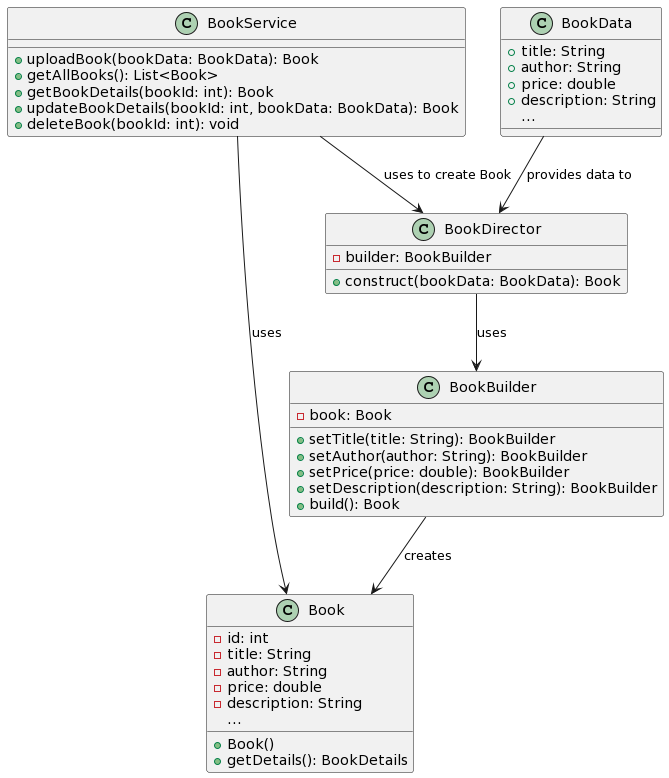

The diagram above was rendered by PlantUML. Its source (embedded in the PNG):
@startuml
class BookService {
    +uploadBook(bookData: BookData): Book
    +getAllBooks(): List<Book>
    +getBookDetails(bookId: int): Book
    +updateBookDetails(bookId: int, bookData: BookData): Book
    +deleteBook(bookId: int): void
}

class Book {
    -id: int
    -title: String
    -author: String
    -price: double
    -description: String
    ...
    +Book()
    +getDetails(): BookDetails
}

class BookBuilder {
    -book: Book
    +setTitle(title: String): BookBuilder
    +setAuthor(author: String): BookBuilder
    +setPrice(price: double): BookBuilder
    +setDescription(description: String): BookBuilder
    +build(): Book
}

class BookData {
    +title: String
    +author: String
    +price: double
    +description: String
    ...
}

class BookDirector {
    -builder: BookBuilder
    +construct(bookData: BookData): Book
}

BookService --> Book : uses
BookService --> BookDirector : uses to create Book
BookDirector --> BookBuilder : uses
BookBuilder --> Book : creates
BookData --> BookDirector : provides data to
@enduml